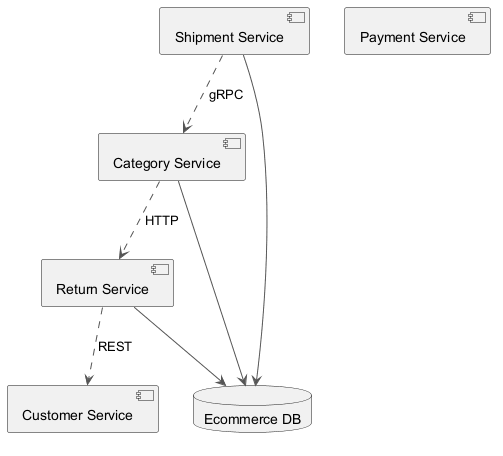

The diagram above was rendered by PlantUML. Its source (embedded in the PNG):
@startuml
skinparam backgroundColor #FFFFFF
skinparam classBackgroundColor #E8F4FA
skinparam classBorderColor #2C7DA0
skinparam ArrowColor #555555
component "Category Service" as C_CategoryService
component "Return Service" as C_ReturnService
component "Payment Service" as C_PaymentService
component "Shipment Service" as C_ShipmentService
component "Customer Service" as C_CustomerService
database "Ecommerce DB" as DB_ecommerce
C_CategoryService --> DB_ecommerce
C_ReturnService --> DB_ecommerce
C_ShipmentService --> DB_ecommerce
C_CategoryService ..> C_ReturnService : HTTP
C_ReturnService ..> C_CustomerService : REST
C_ShipmentService ..> C_CategoryService : gRPC
@enduml